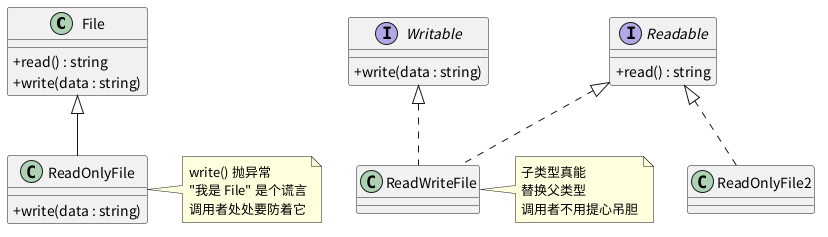

The diagram above was rendered by PlantUML. Its source (embedded in the PNG):
@startuml
skinparam classAttributeIconSize 0
skinparam defaultFontName "Noto Sans CJK SC"

' 反例：说谎的继承
class File {
  +read() : string
  +write(data : string)
}
class ReadOnlyFile extends File {
  +write(data : string)
}
note right of ReadOnlyFile : write() 抛异常\n"我是 File" 是个谎言\n调用者处处要防着它

' 正例：诚实的抽象
interface Readable {
  +read() : string
}
interface Writable {
  +write(data : string)
}
class ReadOnlyFile2 implements Readable
class ReadWriteFile implements Readable
class ReadWriteFile implements Writable
note right of ReadWriteFile : 子类型真能\n替换父类型\n调用者不用提心吊胆
@enduml